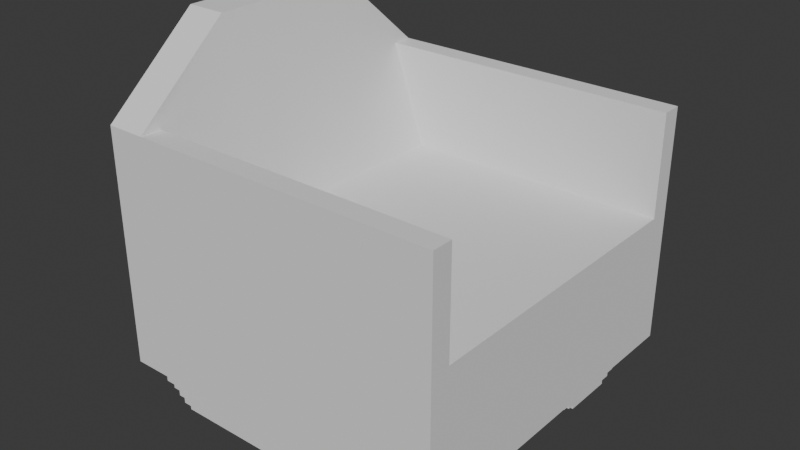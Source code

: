 # Source: Hotel-Espir_Chair1.blend  (saved by Blender 4.2.66; exported with 4.5.12 LTS)
import bpy
from mathutils import Matrix  # noqa: F401  (used for matrix-valued properties, if any)

bpy.ops.wm.read_factory_settings(use_empty=True)
scene = bpy.context.scene
scene.name = 'Scene'

# ---- collections
col_collection = bpy.data.collections.new('Collection'); scene.collection.children.link(col_collection)

# ---- node groups
ng_smooth_by_angle = bpy.data.node_groups.new('Smooth by Angle', 'GeometryNodeTree')
_s = ng_smooth_by_angle.interface.new_socket(name='Mesh', in_out='OUTPUT', socket_type='NodeSocketGeometry')
_s = ng_smooth_by_angle.interface.new_socket(name='Mesh', in_out='INPUT', socket_type='NodeSocketGeometry')
_s = ng_smooth_by_angle.interface.new_socket(name='Angle', in_out='INPUT', socket_type='NodeSocketFloat')
_s.subtype = 'ANGLE'
_s.default_value = 0.5236
_s.min_value = 0.0
_s.max_value = 3.142
_s.description = 'Maximum face angle for smooth edges'
_s = ng_smooth_by_angle.interface.new_socket(name='Ignore Sharpness', in_out='INPUT', socket_type='NodeSocketBool')
_s.force_non_field = True
ng_smooth_by_angle.description = 'Set the sharpness of mesh edges based on the angle between the neighboring faces'
ng_smooth_by_angle.is_modifier = True
_N = ng_smooth_by_angle.nodes; _L = ng_smooth_by_angle.links
n0 = _N.new('GeometryNodeSetShadeSmooth'); n0.name = 'Set Shade Smooth'; n0.location = (120, -80)
n0.domain = 'EDGE'
n1 = _N.new('GeometryNodeSetShadeSmooth'); n1.name = 'Set Shade Smooth.001'; n1.location = (300, -80)
n2 = _N.new('NodeGroupOutput'); n2.name = 'Group Output'; n2.location = (480, -80)
n3 = _N.new('GeometryNodeInputMeshEdgeAngle'); n3.name = 'Edge Angle'; n3.location = (-440, -240)
n4 = _N.new('NodeGroupInput'); n4.name = 'Group Input'; n4.location = (-80, -80)
n5 = _N.new('GeometryNodeInputEdgeSmooth'); n5.name = 'Is Edge Smooth'; n5.location = (-260, -120)
n6 = _N.new('GeometryNodeInputShadeSmooth'); n6.name = 'Is Shade Smooth'; n6.location = (-440, -397)
n7 = _N.new('FunctionNodeCompare'); n7.name = 'Compare'; n7.location = (-260, -260)
n7.operation = 'LESS_EQUAL'
n7.inputs[6].default_value = (0.0, 0.0, 0.0, 0.0)
n7.inputs[7].default_value = (0.0, 0.0, 0.0, 0.0)
n8 = _N.new('FunctionNodeBooleanMath'); n8.name = 'Boolean Math.001'; n8.location = (-80, -260)
n9 = _N.new('NodeGroupInput'); n9.name = 'Group Input.001'; n9.location = (-440, -329)
n10 = _N.new('NodeGroupInput'); n10.name = 'Group Input.002'; n10.location = (-259, -189)
n11 = _N.new('FunctionNodeBooleanMath'); n11.name = 'Boolean Math'; n11.location = (-80, -149)
n11.operation = 'OR'
n12 = _N.new('FunctionNodeBooleanMath'); n12.name = 'Boolean Math.002'; n12.location = (-260, -380)
n12.operation = 'OR'
n13 = _N.new('NodeGroupInput'); n13.name = 'Group Input.003'; n13.location = (-440, -460)
_L.new(n3.outputs[0], n7.inputs[0])
_L.new(n1.outputs[0], n2.inputs[0])
_L.new(n9.outputs[1], n7.inputs[1])
_L.new(n7.outputs[0], n8.inputs[0])
_L.new(n4.outputs[0], n0.inputs[0])
_L.new(n0.outputs[0], n1.inputs[0])
_L.new(n8.outputs[0], n0.inputs[2])
_L.new(n10.outputs[2], n11.inputs[1])
_L.new(n5.outputs[0], n11.inputs[0])
_L.new(n11.outputs[0], n0.inputs[1])
_L.new(n13.outputs[2], n12.inputs[1])
_L.new(n6.outputs[0], n12.inputs[0])
_L.new(n12.outputs[0], n8.inputs[1])
n2.is_active_output = True

# ---- world
world_world = bpy.data.worlds.new('World'); scene.world = world_world
world_world.use_nodes = True; world_world.node_tree.nodes.clear()
_N = world_world.node_tree.nodes; _L = world_world.node_tree.links
n0 = _N.new('ShaderNodeOutputWorld'); n0.name = 'World Output'; n0.location = (300, 300)
n1 = _N.new('ShaderNodeBackground'); n1.name = 'Background'; n1.location = (10, 300)
n1.inputs[0].default_value = (0.05088, 0.05088, 0.05088, 1.0)
_L.new(n1.outputs[0], n0.inputs[0])
n0.is_active_output = True
world_world.color = (0.05088, 0.05088, 0.05088)
world_world.sun_shadow_jitter_overblur = 0.0

# ---- meshes
me_cube_002 = bpy.data.meshes.new('Cube.002')
me_cube_002.from_pydata([(-0.375, 0.0, -0.3204), (-0.375, 0.0, 0.375), (-0.375, 0.375, -0.3204), (-0.375, 0.375, 0.1956), (0.375, 0.0, -0.3204), (-0.2126, 0.0, -0.02705), (0.375, 0.375, -0.3204), (-0.375, 0.0, -0.02705), (-0.375, 0.375, -0.02705), (0.375, 0.375, -0.02705), (0.375, 0.0, -0.02705), (-0.375, 0.3302, -0.3204), (-0.375, 0.3302, 0.1956), (0.375, 0.3302, -0.3204), (0.375, 0.3302, -0.02705), (-0.375, 0.3302, -0.02705), (-0.2882, 0.375, -0.3204), (-0.2882, 0.0, -0.3204), (-0.2882, 0.0, 0.375), (-0.2882, 0.375, -0.02705), (-0.2882, 0.3302, 0.1956), (-0.2882, 0.3302, -0.3204), (-0.2126, 0.3302, -0.02705), (-0.2882, 0.375, 0.1956), (0.375, 0.375, 0.1956), (0.375, 0.3302, 0.1956), (-0.375, 0.1651, -0.3204), (0.375, 0.1651, -0.02705), (-0.375, 0.1651, 0.375), (0.375, 0.1651, -0.3204), (-0.375, 0.1651, -0.02705), (-0.2126, 0.1651, -0.02705), (-0.2882, 0.1651, 0.375), (-0.2882, 0.1651, -0.3204)], [], [(15, 12, 3, 8), (24, 23, 20, 25), (33, 29, 4, 17), (32, 28, 1, 18), (29, 27, 10, 4), (16, 19, 9, 6), (11, 15, 8, 2), (26, 30, 15, 11), (6, 9, 14, 13), (12, 28, 3), (16, 6, 13, 21), (9, 24, 25, 14), (30, 28, 12, 15), (2, 16, 21, 11), (2, 8, 19, 16), (32, 18, 5, 31), (26, 33, 17, 0), (8, 3, 23, 19), (22, 14, 25, 20), (27, 14, 22, 31), (19, 23, 24, 9), (10, 27, 31, 5), (11, 21, 33, 26), (20, 32, 31, 22), (7, 1, 28, 30), (0, 7, 30, 26), (13, 14, 27, 29), (20, 23, 32), (21, 13, 29, 33), (28, 3, 23, 32)])
me_cube_002.polygons.foreach_set('use_smooth', [True] * 30)
_uv = me_cube_002.uv_layers.new(name='UVMap')
_uv.uv.foreach_set('vector', [0.491, 0.2201, 0.625, 0.2201, 0.625, 0.25, 0.491, 0.25, 0.625, 0.5, 0.8589, 0.5, 0.8589, 0.5299, 0.625, 0.5299, 0.1411, 0.6399, 0.375, 0.6399, 0.375, 0.75, 0.1411, 0.75, 0.8589, 0.6399, 0.875, 0.6399, 0.875, 0.75, 0.8589, 0.75, 0.375, 0.6399, 0.491, 0.6399, 0.491, 0.75, 0.375, 0.75, 0.375, 0.2661, 0.491, 0.2661, 0.491, 0.5, 0.375, 0.5, 0.375, 0.2201, 0.491, 0.2201, 0.491, 0.25, 0.375, 0.25, 0.375, 0.1101, 0.491, 0.1101, 0.491, 0.2201, 0.375, 0.2201, 0.375, 0.5, 0.491, 0.5, 0.491, 0.5299, 0.375, 0.5299, 0.625, 0.2201, 0.625, 0.1101, 0.875, 0.5, 0.1411, 0.5, 0.375, 0.5, 0.375, 0.5299, 0.1411, 0.5299, 0.491, 0.5, 0.625, 0.5, 0.625, 0.5299, 0.491, 0.5299, 0.491, 0.1101, 0.625, 0.1101, 0.625, 0.2201, 0.491, 0.2201, 0.125, 0.5, 0.1411, 0.5, 0.1411, 0.5299, 0.125, 0.5299, 0.375, 0.25, 0.491, 0.25, 0.491, 0.2661, 0.375, 0.2661, 0.8589, 0.6399, 0.8589, 0.75, 0.0, 0.0, 0.0, 0.0, 0.125, 0.6399, 0.1411, 0.6399, 0.1411, 0.75, 0.125, 0.75, 0.491, 0.25, 0.625, 0.25, 0.5652, 0.2661, 0.491, 0.2661, 0.0, 0.0, 0.491, 0.5299, 0.625, 0.5299, 0.4756, 0.2934, 0.491, 0.6399, 0.491, 0.5299, 0.0, 0.0, 0.0, 0.0, 0.491, 0.2661, 0.625, 0.2661, 0.625, 0.5, 0.491, 0.5, 0.491, 0.75, 0.491, 0.6399, 0.0, 0.0, 0.0, 0.0, 0.125, 0.5299, 0.1411, 0.5299, 0.1411, 0.6399, 0.125, 0.6399, 0.8589, 0.5299, 0.8589, 0.6399, 0.0, 0.0, 0.0, 0.0, 0.491, 0.0, 0.625, 0.0, 0.625, 0.1101, 0.491, 0.1101, 0.375, 0.0, 0.491, 0.0, 0.491, 0.1101, 0.375, 0.1101, 0.375, 0.5299, 0.491, 0.5299, 0.491, 0.6399, 0.375, 0.6399, 0.8589, 0.5299, 0.8589, 0.5, 0.8589, 0.6399, 0.1411, 0.5299, 0.375, 0.5299, 0.375, 0.6399, 0.1411, 0.6399, 0.875, 0.6399, 0.875, 0.5, 0.8589, 0.5, 0.8589, 0.6399])
me_cube_002.update()
me_cube_003 = bpy.data.meshes.new('Cube.003')
me_cube_003.from_pydata([(0.0, -0.375, 0.375), (0.3615, -0.4222, 0.05357), (0.0, 0.375, 0.375), (0.375, -0.375, 0.375), (0.0, 0.3354, 0.05357), (0.375, 0.375, 0.375), (0.3365, -0.1396, -0.2679), (0.0, -0.2269, -0.05357), (0.0, -0.4222, 0.05357), (0.0, -0.4222, 0.1607), (0.0, 0.375, 0.2679), (0.0, 0.2557, -0.375), (0.0, 0.3354, 0.1607), (0.3365, -0.1396, -0.1607), (0.3615, -0.3095, 0.05357), (0.375, 0.375, 0.2679), (0.0, 0.2957, -0.1607), (0.3365, -0.06428, -0.2679), (0.0, 0.2957, -0.05357), (0.0, 0.2557, -0.2679), (0.3615, 0.3354, 0.05357), (0.375, -0.375, 0.2679), (0.3441, -0.2269, -0.05357), (0.0, -0.2269, -0.1607), (0.0, -0.6013, 0.2679), (0.0, -0.6013, 0.375), (0.375, -0.6013, 0.375), (0.375, -0.6013, 0.2679), (0.0, -0.5062, 0.1607), (0.0, -0.5062, 0.2679), (0.375, -0.5062, 0.2679), (0.3615, 0.311, 0.05357), (0.0, -0.1396, -0.1607), (0.0, -0.3095, -0.05357), (0.0, -0.3095, 0.05357), (0.3365, 0.2803, -0.1607), (0.3441, 0.2957, -0.1607), (0.0, -0.1396, -0.2679), (0.0, -0.06428, -0.375), (0.0, -0.06428, -0.2679), (0.3365, 0.2557, -0.2679), (0.3365, 0.2803, -0.2679), (0.0, 0.2803, -0.2679), (0.3615, 0.3354, 0.1607), (0.3615, -0.4222, 0.1607), (0.0, 0.311, -0.05357), (0.0, 0.3522, 0.2679), (0.0, 0.3522, 0.1607), (0.0, 0.311, 0.05357), (0.3441, -0.2269, -0.1607), (0.375, 0.3522, 0.2679), (0.3441, 0.2957, -0.05357), (0.0, 0.2803, -0.1607), (0.3297, -0.06428, -0.2679), (0.3441, -0.1396, -0.1607), (0.3522, -0.3095, 0.05357), (0.3297, -0.06428, -0.375), (0.3522, -0.3095, -0.05357), (0.3522, 0.311, -0.05357), (0.3687, -0.5062, 0.1607), (0.3687, -0.4222, 0.1607), (0.3297, 0.2557, -0.375), (0.3522, -0.2269, -0.05357), (0.3441, 0.2803, -0.1607), (0.3522, 0.2957, -0.05357), (0.3297, 0.2557, -0.2679), (0.3687, 0.3522, 0.2679), (0.3687, -0.375, 0.2679), (0.3687, 0.3354, 0.1607), (0.3687, -0.5062, 0.2679), (0.3522, 0.311, 0.05357), (0.3687, 0.3522, 0.1607)], [], [(10, 2, 5, 15), (15, 5, 3, 21, 50), (56, 38, 11, 61), (5, 2, 0, 3), (22, 7, 23, 49), (51, 22, 49, 54, 63, 36), (43, 44, 1, 14, 31, 20), (1, 8, 34, 55, 14), (44, 9, 8, 1), (9, 44, 60, 59, 28), (13, 32, 37, 6), (49, 23, 32, 13, 54), (47, 46, 66, 71), (45, 48, 70, 58), (70, 55, 57, 62, 64, 58), (16, 36, 63, 35, 52), (10, 15, 50, 66, 46), (42, 41, 40, 65, 19), (11, 19, 65, 61), (65, 53, 56, 61), (4, 20, 31, 70, 48), (69, 29, 28, 59), (21, 3, 26, 27, 30), (6, 37, 39, 53, 17), (3, 0, 25, 26), (21, 30, 69, 67), (30, 27, 24, 29, 69), (57, 33, 7, 22, 62), (55, 34, 33, 57), (53, 39, 38, 56), (50, 21, 67, 66), (45, 58, 64, 51, 18), (35, 13, 6, 17, 40, 41), (47, 71, 68, 43, 12), (40, 17, 53, 65), (16, 18, 51, 36), (63, 54, 13, 35), (4, 12, 43, 20), (66, 67, 69, 59, 60, 68, 71), (64, 62, 22, 51), (68, 60, 44, 43), (31, 14, 55, 70), (42, 52, 35, 41)])
_uv = me_cube_003.uv_layers.new(name='UVMap')
_uv.uv.foreach_set('vector', [0.5893, 0.25, 0.625, 0.25, 0.625, 0.5, 0.5893, 0.5, 0.5893, 0.5, 0.625, 0.5, 0.625, 0.75, 0.5893, 0.75, 0.5893, 0.5076, 0.375, 0.75, 0.125, 0.75, 0.125, 0.5, 0.375, 0.5, 0.625, 0.5, 0.875, 0.5, 0.875, 0.75, 0.625, 0.75, 0.4821, 0.7578, 0.4821, 1.0, 0.4464, 1.0, 0.4464, 0.75, 0.4821, 0.5089, 0.4821, 0.75, 0.4464, 0.75, 0.4464, 0.6926, 0.4464, 0.5098, 0.4464, 0.5, 0.5536, 0.5058, 0.5536, 0.75, 0.5179, 0.75, 0.5179, 0.7014, 0.5179, 0.5087, 0.5179, 0.5, 0.5179, 0.75, 0.5179, 1.0, 0.5179, 1.0, 0.5179, 0.7564, 0.5179, 0.75, 0.5536, 0.7549, 0.5536, 1.0, 0.5179, 1.0, 0.5179, 0.75, 0.5536, 1.0, 0.5536, 0.7549, 0.5536, 0.75, 0.5536, 0.75, 0.5536, 1.0, 0.4464, 0.7556, 0.4464, 1.0, 0.4107, 1.0, 0.4107, 0.75, 0.4464, 0.75, 0.4464, 1.0, 0.4464, 1.0, 0.4464, 0.7556, 0.4464, 0.75, 0.5536, 0.25, 0.5893, 0.25, 0.5893, 0.5, 0.5536, 0.5, 0.4821, 0.25, 0.5179, 0.25, 0.5179, 0.5, 0.4821, 0.5, 0.5179, 0.5108, 0.5179, 0.75, 0.4821, 0.75, 0.4821, 0.7046, 0.4821, 0.5073, 0.4821, 0.5, 0.4464, 0.25, 0.4464, 0.5, 0.4464, 0.5, 0.4464, 0.4944, 0.4464, 0.25, 0.5893, 0.25, 0.5893, 0.5, 0.5893, 0.5, 0.5893, 0.4958, 0.5893, 0.25, 0.4107, 0.25, 0.4107, 0.5, 0.4107, 0.5, 0.4107, 0.4949, 0.4107, 0.25, 0.375, 0.25, 0.4107, 0.25, 0.4107, 0.5, 0.375, 0.5, 0.4107, 0.5338, 0.4107, 0.75, 0.375, 0.75, 0.375, 0.5, 0.5179, 0.25, 0.5179, 0.5, 0.5179, 0.5, 0.5179, 0.4936, 0.5179, 0.25, 0.5893, 0.7542, 0.5893, 1.0, 0.5536, 1.0, 0.5536, 0.75, 0.5893, 0.75, 0.625, 0.75, 0.625, 0.75, 0.5893, 0.75, 0.5893, 0.75, 0.4107, 0.75, 0.4107, 1.0, 0.4107, 1.0, 0.4107, 0.7551, 0.4107, 0.75, 0.625, 0.75, 0.875, 0.75, 0.875, 0.75, 0.625, 0.75, 0.5893, 0.75, 0.5893, 0.75, 0.5893, 0.75, 0.5893, 0.75, 0.5893, 0.75, 0.5893, 0.75, 0.5893, 1.0, 0.5893, 1.0, 0.5893, 0.7542, 0.4821, 0.75, 0.4821, 1.0, 0.4821, 1.0, 0.4821, 0.7578, 0.4821, 0.75, 0.5179, 0.7564, 0.5179, 1.0, 0.4821, 1.0, 0.4821, 0.75, 0.4107, 0.7551, 0.4107, 1.0, 0.375, 1.0, 0.375, 0.75, 0.5893, 0.5076, 0.5893, 0.75, 0.5893, 0.75, 0.5893, 0.5076, 0.4821, 0.25, 0.4821, 0.5, 0.4821, 0.5, 0.4821, 0.4922, 0.4821, 0.25, 0.4464, 0.5127, 0.4464, 0.75, 0.4107, 0.75, 0.4107, 0.6817, 0.4107, 0.5246, 0.4107, 0.5, 0.5536, 0.25, 0.5536, 0.5, 0.5536, 0.5, 0.5536, 0.4951, 0.5536, 0.25, 0.4107, 0.5246, 0.4107, 0.6817, 0.4107, 0.6817, 0.4107, 0.5246, 0.4464, 0.25, 0.4821, 0.25, 0.4821, 0.5, 0.4464, 0.5, 0.4464, 0.5098, 0.4464, 0.6926, 0.4464, 0.6926, 0.4464, 0.5098, 0.5179, 0.25, 0.5536, 0.25, 0.5536, 0.5, 0.5179, 0.5, 0.5893, 0.5076, 0.5893, 0.75, 0.5893, 0.75, 0.5536, 0.75, 0.5536, 0.75, 0.5536, 0.5058, 0.5536, 0.5, 0.4821, 0.5073, 0.4821, 0.7046, 0.4821, 0.7046, 0.4821, 0.5073, 0.5536, 0.5058, 0.5536, 0.75, 0.5536, 0.75, 0.5536, 0.5058, 0.5179, 0.5087, 0.5179, 0.7014, 0.5179, 0.7014, 0.5179, 0.5087, 0.4107, 0.25, 0.4464, 0.25, 0.4464, 0.5, 0.4107, 0.5])
me_cube_003.update()

# ---- objects
ob_cube = bpy.data.objects.new('Cube', me_cube_002)
ob_cube_001 = bpy.data.objects.new('Cube.001', me_cube_003)

# ---- transforms, parenting, visibility, modifiers, constraints
ob_cube.location = (0.0, 0.0, 0.0)
_m = ob_cube.modifiers.new('Mirror', 'MIRROR')
_m.use_axis = (False, True, False)
_m.use_clip = True
_m = ob_cube.modifiers.new('Smooth by Angle', 'NODES')
_m.node_group = ng_smooth_by_angle
_m.use_pin_to_last = True
_m.show_group_selector = False
ob_cube_001.location = (0.0, 0.2202, -0.377)
ob_cube_001.scale = (0.9272, 0.3662, 0.1735)
_m = ob_cube_001.modifiers.new('Mirror', 'MIRROR')
_m.use_axis = (True, True, False)
_m.use_clip = True
_m.mirror_object = ob_cube

# ---- collection membership
col_collection.objects.link(ob_cube)
col_collection.objects.link(ob_cube_001)

# ---- scene / render settings (as saved in the file)
scene.frame_start = 1; scene.frame_end = 250; scene.frame_set(1)
scene.render.engine = 'BLENDER_EEVEE_NEXT'
bpy.context.view_layer.update()

# ---- added for rendering (the .blend has no active camera and no usable light): camera, sun
cam_auto = bpy.data.cameras.new('AutoCamera')
cam_auto.lens = 50.0
cam_auto.sensor_width = 36.0
cam_auto.clip_end = 1000.0
ob_auto_camera = bpy.data.objects.new('AutoCamera', cam_auto)
scene.collection.objects.link(ob_auto_camera)
ob_auto_camera.location = (1.23876, -1.48651, 0.957478)
ob_auto_camera.rotation_euler = (1.09748, -7.21219e-08, 0.694738)
scene.camera = ob_auto_camera
light_auto_sun = bpy.data.lights.new('AutoSun', 'SUN')
light_auto_sun.energy = 3.0
light_auto_sun.angle = 0.0523599
ob_auto_sun = bpy.data.objects.new('AutoSun', light_auto_sun)
scene.collection.objects.link(ob_auto_sun)
ob_auto_sun.rotation_euler = (0.872665, 0.174533, 0.523599)
bpy.context.view_layer.update()

